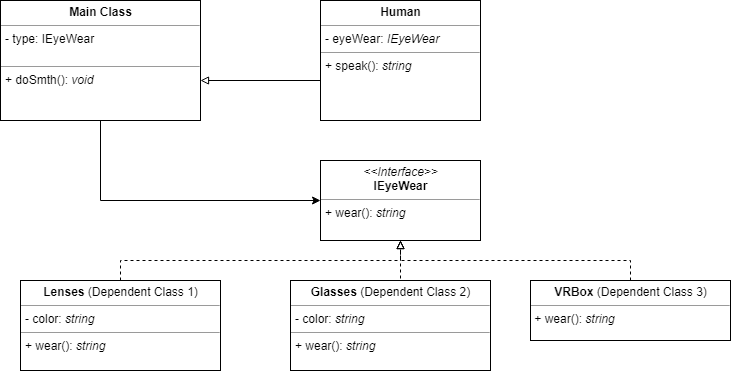

The diagram above was exported from draw.io. Its source (the exported page's mxGraphModel, read from the mxfile embedded in the PNG):
<mxGraphModel dx="782" dy="469" grid="1" gridSize="10" guides="1" tooltips="1" connect="1" arrows="1" fold="1" page="1" pageScale="1" pageWidth="850" pageHeight="1100" math="0" shadow="0">
  <root>
    <mxCell id="0" />
    <mxCell id="1" parent="0" />
    <mxCell id="Un37uRS4Cu1dJP6tEBpg-30" style="edgeStyle=orthogonalEdgeStyle;rounded=0;orthogonalLoop=1;jettySize=auto;html=1;exitX=0.5;exitY=0;exitDx=0;exitDy=0;endArrow=block;endFill=0;dashed=1;" edge="1" parent="1" source="Un37uRS4Cu1dJP6tEBpg-10" target="Un37uRS4Cu1dJP6tEBpg-11">
      <mxGeometry relative="1" as="geometry" />
    </mxCell>
    <mxCell id="Un37uRS4Cu1dJP6tEBpg-10" value="&lt;p style=&quot;margin: 0px ; margin-top: 4px ; text-align: center&quot;&gt;&lt;b&gt;Lenses&lt;/b&gt; (Dependent Class 1)&lt;/p&gt;&lt;hr size=&quot;1&quot;&gt;&lt;p style=&quot;margin: 0px ; margin-left: 4px&quot;&gt;- color: &lt;i&gt;string&lt;/i&gt;&lt;/p&gt;&lt;hr size=&quot;1&quot;&gt;&lt;p style=&quot;margin: 0px ; margin-left: 4px&quot;&gt;+ wear(): &lt;i&gt;string&lt;/i&gt;&lt;/p&gt;" style="verticalAlign=top;align=left;overflow=fill;fontSize=12;fontFamily=Helvetica;html=1;" vertex="1" parent="1">
      <mxGeometry x="60" y="320" width="200" height="90" as="geometry" />
    </mxCell>
    <mxCell id="Un37uRS4Cu1dJP6tEBpg-11" value="&lt;p style=&quot;margin: 0px ; margin-top: 4px ; text-align: center&quot;&gt;&lt;i&gt;&amp;lt;&amp;lt;Interface&amp;gt;&amp;gt;&lt;/i&gt;&lt;br&gt;&lt;b&gt;IEyeWear&lt;/b&gt;&lt;br&gt;&lt;/p&gt;&lt;hr size=&quot;1&quot;&gt;&lt;p style=&quot;margin: 0px ; margin-left: 4px&quot;&gt;&lt;span&gt;+ wear(): &lt;i&gt;string&lt;/i&gt;&lt;/span&gt;&lt;/p&gt;" style="verticalAlign=top;align=left;overflow=fill;fontSize=12;fontFamily=Helvetica;html=1;" vertex="1" parent="1">
      <mxGeometry x="360" y="200" width="160" height="80" as="geometry" />
    </mxCell>
    <mxCell id="Un37uRS4Cu1dJP6tEBpg-33" style="edgeStyle=orthogonalEdgeStyle;rounded=0;orthogonalLoop=1;jettySize=auto;html=1;exitX=0.5;exitY=0;exitDx=0;exitDy=0;entryX=0.5;entryY=1;entryDx=0;entryDy=0;dashed=1;endArrow=block;endFill=0;" edge="1" parent="1" source="Un37uRS4Cu1dJP6tEBpg-12" target="Un37uRS4Cu1dJP6tEBpg-11">
      <mxGeometry relative="1" as="geometry">
        <Array as="points">
          <mxPoint x="440" y="320" />
        </Array>
      </mxGeometry>
    </mxCell>
    <mxCell id="Un37uRS4Cu1dJP6tEBpg-12" value="&lt;p style=&quot;margin: 0px ; margin-top: 4px ; text-align: center&quot;&gt;&lt;b&gt;Glasses&lt;/b&gt; (Dependent Class 2)&lt;/p&gt;&lt;hr size=&quot;1&quot;&gt;&lt;p style=&quot;margin: 0px ; margin-left: 4px&quot;&gt;- color: &lt;i&gt;string&lt;/i&gt;&lt;/p&gt;&lt;hr size=&quot;1&quot;&gt;&lt;p style=&quot;margin: 0px ; margin-left: 4px&quot;&gt;+ wear(): &lt;i&gt;string&lt;/i&gt;&lt;/p&gt;" style="verticalAlign=top;align=left;overflow=fill;fontSize=12;fontFamily=Helvetica;html=1;" vertex="1" parent="1">
      <mxGeometry x="330" y="320" width="200" height="90" as="geometry" />
    </mxCell>
    <mxCell id="Un37uRS4Cu1dJP6tEBpg-34" style="edgeStyle=orthogonalEdgeStyle;rounded=0;orthogonalLoop=1;jettySize=auto;html=1;exitX=0.5;exitY=0;exitDx=0;exitDy=0;dashed=1;endArrow=block;endFill=0;" edge="1" parent="1">
      <mxGeometry relative="1" as="geometry">
        <mxPoint x="440" y="280" as="targetPoint" />
        <mxPoint x="670" y="320" as="sourcePoint" />
        <Array as="points">
          <mxPoint x="670" y="300" />
          <mxPoint x="440" y="300" />
        </Array>
      </mxGeometry>
    </mxCell>
    <mxCell id="Un37uRS4Cu1dJP6tEBpg-26" style="edgeStyle=orthogonalEdgeStyle;rounded=0;orthogonalLoop=1;jettySize=auto;html=1;exitX=0.5;exitY=1;exitDx=0;exitDy=0;entryX=0;entryY=0.5;entryDx=0;entryDy=0;endArrow=classic;endFill=1;" edge="1" parent="1" source="Un37uRS4Cu1dJP6tEBpg-19" target="Un37uRS4Cu1dJP6tEBpg-11">
      <mxGeometry relative="1" as="geometry" />
    </mxCell>
    <mxCell id="Un37uRS4Cu1dJP6tEBpg-19" value="&lt;p style=&quot;margin: 0px ; margin-top: 4px ; text-align: center&quot;&gt;&lt;b&gt;Main Class&lt;/b&gt;&lt;/p&gt;&lt;hr size=&quot;1&quot;&gt;&lt;p style=&quot;margin: 0px ; margin-left: 4px&quot;&gt;- type: IEyeWear&lt;/p&gt;&lt;br&gt;&lt;hr size=&quot;1&quot;&gt;&lt;p style=&quot;margin: 0px ; margin-left: 4px&quot;&gt;+ doSmth(): &lt;i&gt;void&lt;/i&gt;&lt;/p&gt;" style="verticalAlign=top;align=left;overflow=fill;fontSize=12;fontFamily=Helvetica;html=1;" vertex="1" parent="1">
      <mxGeometry x="40" y="40" width="200" height="120" as="geometry" />
    </mxCell>
    <mxCell id="Un37uRS4Cu1dJP6tEBpg-23" style="edgeStyle=orthogonalEdgeStyle;rounded=0;orthogonalLoop=1;jettySize=auto;html=1;endArrow=block;endFill=0;" edge="1" parent="1" source="Un37uRS4Cu1dJP6tEBpg-20">
      <mxGeometry relative="1" as="geometry">
        <mxPoint x="240" y="120" as="targetPoint" />
        <Array as="points">
          <mxPoint x="240" y="120" />
        </Array>
      </mxGeometry>
    </mxCell>
    <mxCell id="Un37uRS4Cu1dJP6tEBpg-20" value="&lt;p style=&quot;margin: 0px ; margin-top: 4px ; text-align: center&quot;&gt;&lt;b&gt;Human&lt;/b&gt;&lt;/p&gt;&lt;hr size=&quot;1&quot;&gt;&lt;p style=&quot;margin: 0px ; margin-left: 4px&quot;&gt;- eyeWear: &lt;i&gt;IEyeWear&lt;/i&gt;&lt;/p&gt;&lt;hr size=&quot;1&quot;&gt;&lt;p style=&quot;margin: 0px ; margin-left: 4px&quot;&gt;+ speak(): &lt;i&gt;string&lt;/i&gt;&lt;/p&gt;" style="verticalAlign=top;align=left;overflow=fill;fontSize=12;fontFamily=Helvetica;html=1;" vertex="1" parent="1">
      <mxGeometry x="360" y="40" width="160" height="120" as="geometry" />
    </mxCell>
    <mxCell id="Un37uRS4Cu1dJP6tEBpg-21" style="edgeStyle=orthogonalEdgeStyle;rounded=0;orthogonalLoop=1;jettySize=auto;html=1;exitX=0.5;exitY=1;exitDx=0;exitDy=0;dashed=1;" edge="1" parent="1" source="Un37uRS4Cu1dJP6tEBpg-11" target="Un37uRS4Cu1dJP6tEBpg-11">
      <mxGeometry relative="1" as="geometry" />
    </mxCell>
    <mxCell id="Un37uRS4Cu1dJP6tEBpg-35" value="&lt;p style=&quot;margin: 0px ; margin-top: 4px ; text-align: center&quot;&gt;&lt;b&gt;VRBox&lt;/b&gt;&amp;nbsp;(Dependent Class 3)&lt;br&gt;&lt;/p&gt;&lt;hr size=&quot;1&quot;&gt;&lt;div style=&quot;height: 2px&quot;&gt;&amp;nbsp;+ wear():&amp;nbsp;&lt;i&gt;string&lt;/i&gt;&lt;/div&gt;" style="verticalAlign=top;align=left;overflow=fill;fontSize=12;fontFamily=Helvetica;html=1;" vertex="1" parent="1">
      <mxGeometry x="570" y="320" width="200" height="60" as="geometry" />
    </mxCell>
  </root>
</mxGraphModel>